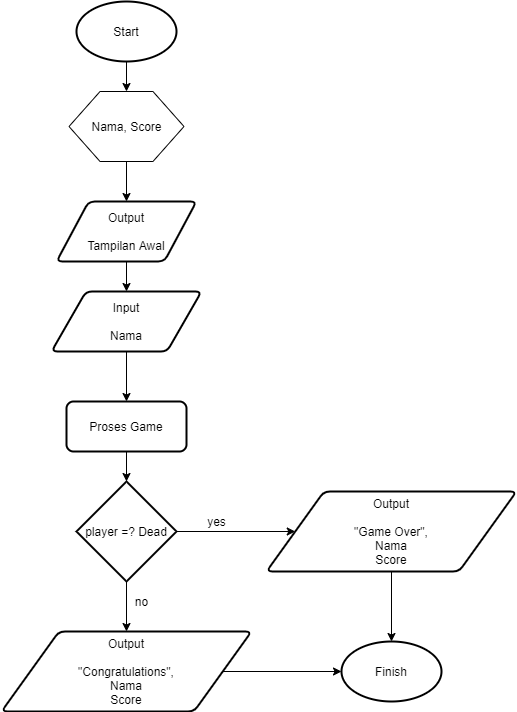

The diagram above was exported from draw.io. Its source (the exported page's mxGraphModel, read from the mxfile embedded in the PNG):
<mxGraphModel dx="1264" dy="592" grid="1" gridSize="10" guides="1" tooltips="1" connect="1" arrows="1" fold="1" page="1" pageScale="1" pageWidth="850" pageHeight="1100" math="0" shadow="0">
  <root>
    <mxCell id="0" />
    <mxCell id="1" parent="0" />
    <mxCell id="U_tPYGiZblBk_4xzZUHL-6" style="edgeStyle=orthogonalEdgeStyle;rounded=0;orthogonalLoop=1;jettySize=auto;html=1;exitX=0.5;exitY=1;exitDx=0;exitDy=0;exitPerimeter=0;entryX=0.5;entryY=0;entryDx=0;entryDy=0;" parent="1" source="U_tPYGiZblBk_4xzZUHL-1" target="U_tPYGiZblBk_4xzZUHL-4" edge="1">
      <mxGeometry relative="1" as="geometry" />
    </mxCell>
    <mxCell id="U_tPYGiZblBk_4xzZUHL-1" value="Start" style="strokeWidth=2;html=1;shape=mxgraph.flowchart.start_1;whiteSpace=wrap;" parent="1" vertex="1">
      <mxGeometry x="150" y="70" width="100" height="60" as="geometry" />
    </mxCell>
    <mxCell id="U_tPYGiZblBk_4xzZUHL-9" style="edgeStyle=orthogonalEdgeStyle;rounded=0;orthogonalLoop=1;jettySize=auto;html=1;exitX=0.5;exitY=1;exitDx=0;exitDy=0;" parent="1" source="U_tPYGiZblBk_4xzZUHL-2" target="U_tPYGiZblBk_4xzZUHL-8" edge="1">
      <mxGeometry relative="1" as="geometry" />
    </mxCell>
    <mxCell id="U_tPYGiZblBk_4xzZUHL-2" value="Output&lt;br&gt;&lt;br&gt;Tampilan Awal" style="shape=parallelogram;html=1;strokeWidth=2;perimeter=parallelogramPerimeter;whiteSpace=wrap;rounded=1;arcSize=12;size=0.23;" parent="1" vertex="1">
      <mxGeometry x="130" y="270" width="140" height="60" as="geometry" />
    </mxCell>
    <mxCell id="U_tPYGiZblBk_4xzZUHL-7" style="edgeStyle=orthogonalEdgeStyle;rounded=0;orthogonalLoop=1;jettySize=auto;html=1;exitX=0.5;exitY=1;exitDx=0;exitDy=0;entryX=0.5;entryY=0;entryDx=0;entryDy=0;" parent="1" source="U_tPYGiZblBk_4xzZUHL-4" target="U_tPYGiZblBk_4xzZUHL-2" edge="1">
      <mxGeometry relative="1" as="geometry" />
    </mxCell>
    <mxCell id="U_tPYGiZblBk_4xzZUHL-4" value="" style="verticalLabelPosition=bottom;verticalAlign=top;html=1;shape=hexagon;perimeter=hexagonPerimeter2;arcSize=6;size=0.27;" parent="1" vertex="1">
      <mxGeometry x="142.5" y="160" width="115" height="70" as="geometry" />
    </mxCell>
    <mxCell id="U_tPYGiZblBk_4xzZUHL-5" value="Nama, Score" style="text;html=1;align=center;verticalAlign=middle;resizable=0;points=[];autosize=1;" parent="1" vertex="1">
      <mxGeometry x="155" y="185" width="90" height="20" as="geometry" />
    </mxCell>
    <mxCell id="U_tPYGiZblBk_4xzZUHL-11" style="edgeStyle=orthogonalEdgeStyle;rounded=0;orthogonalLoop=1;jettySize=auto;html=1;exitX=0.5;exitY=1;exitDx=0;exitDy=0;entryX=0.5;entryY=0;entryDx=0;entryDy=0;" parent="1" source="U_tPYGiZblBk_4xzZUHL-8" target="U_tPYGiZblBk_4xzZUHL-10" edge="1">
      <mxGeometry relative="1" as="geometry" />
    </mxCell>
    <mxCell id="U_tPYGiZblBk_4xzZUHL-8" value="Input&lt;br&gt;&amp;nbsp;&lt;br&gt;Nama" style="shape=parallelogram;html=1;strokeWidth=2;perimeter=parallelogramPerimeter;whiteSpace=wrap;rounded=1;arcSize=12;size=0.23;" parent="1" vertex="1">
      <mxGeometry x="125" y="360" width="150" height="60" as="geometry" />
    </mxCell>
    <mxCell id="U_tPYGiZblBk_4xzZUHL-13" style="edgeStyle=orthogonalEdgeStyle;rounded=0;orthogonalLoop=1;jettySize=auto;html=1;exitX=0.5;exitY=1;exitDx=0;exitDy=0;" parent="1" source="U_tPYGiZblBk_4xzZUHL-10" target="U_tPYGiZblBk_4xzZUHL-12" edge="1">
      <mxGeometry relative="1" as="geometry" />
    </mxCell>
    <mxCell id="U_tPYGiZblBk_4xzZUHL-10" value="Proses Game" style="rounded=1;whiteSpace=wrap;html=1;absoluteArcSize=1;arcSize=14;strokeWidth=2;" parent="1" vertex="1">
      <mxGeometry x="140" y="470" width="120" height="50" as="geometry" />
    </mxCell>
    <mxCell id="U_tPYGiZblBk_4xzZUHL-15" style="edgeStyle=orthogonalEdgeStyle;rounded=0;orthogonalLoop=1;jettySize=auto;html=1;exitX=1;exitY=0.5;exitDx=0;exitDy=0;exitPerimeter=0;" parent="1" source="U_tPYGiZblBk_4xzZUHL-12" target="U_tPYGiZblBk_4xzZUHL-14" edge="1">
      <mxGeometry relative="1" as="geometry" />
    </mxCell>
    <mxCell id="U_tPYGiZblBk_4xzZUHL-18" style="edgeStyle=orthogonalEdgeStyle;rounded=0;orthogonalLoop=1;jettySize=auto;html=1;exitX=0.5;exitY=1;exitDx=0;exitDy=0;exitPerimeter=0;entryX=0.5;entryY=0;entryDx=0;entryDy=0;" parent="1" source="U_tPYGiZblBk_4xzZUHL-12" target="U_tPYGiZblBk_4xzZUHL-17" edge="1">
      <mxGeometry relative="1" as="geometry" />
    </mxCell>
    <mxCell id="U_tPYGiZblBk_4xzZUHL-12" value="player =? Dead" style="strokeWidth=2;html=1;shape=mxgraph.flowchart.decision;whiteSpace=wrap;" parent="1" vertex="1">
      <mxGeometry x="150" y="550" width="100" height="100" as="geometry" />
    </mxCell>
    <mxCell id="U_tPYGiZblBk_4xzZUHL-21" style="edgeStyle=orthogonalEdgeStyle;rounded=0;orthogonalLoop=1;jettySize=auto;html=1;exitX=0.5;exitY=1;exitDx=0;exitDy=0;" parent="1" source="U_tPYGiZblBk_4xzZUHL-14" target="U_tPYGiZblBk_4xzZUHL-20" edge="1">
      <mxGeometry relative="1" as="geometry" />
    </mxCell>
    <mxCell id="U_tPYGiZblBk_4xzZUHL-14" value="Output&lt;br&gt;&lt;br&gt;&quot;Game Over&quot;,&lt;br&gt;Nama&lt;br&gt;Score" style="shape=parallelogram;html=1;strokeWidth=2;perimeter=parallelogramPerimeter;whiteSpace=wrap;rounded=1;arcSize=12;size=0.23;" parent="1" vertex="1">
      <mxGeometry x="340" y="560" width="250" height="80" as="geometry" />
    </mxCell>
    <mxCell id="U_tPYGiZblBk_4xzZUHL-16" value="yes" style="text;html=1;align=center;verticalAlign=middle;resizable=0;points=[];autosize=1;" parent="1" vertex="1">
      <mxGeometry x="275" y="580" width="30" height="20" as="geometry" />
    </mxCell>
    <mxCell id="U_tPYGiZblBk_4xzZUHL-22" style="edgeStyle=orthogonalEdgeStyle;rounded=0;orthogonalLoop=1;jettySize=auto;html=1;exitX=1;exitY=0.5;exitDx=0;exitDy=0;entryX=0;entryY=0.5;entryDx=0;entryDy=0;entryPerimeter=0;" parent="1" source="U_tPYGiZblBk_4xzZUHL-17" target="U_tPYGiZblBk_4xzZUHL-20" edge="1">
      <mxGeometry relative="1" as="geometry">
        <mxPoint x="390" y="740" as="targetPoint" />
      </mxGeometry>
    </mxCell>
    <mxCell id="U_tPYGiZblBk_4xzZUHL-17" value="Output&lt;br&gt;&lt;br&gt;&quot;Congratulations&quot;,&lt;br&gt;Nama&lt;br&gt;Score" style="shape=parallelogram;html=1;strokeWidth=2;perimeter=parallelogramPerimeter;whiteSpace=wrap;rounded=1;arcSize=12;size=0.23;" parent="1" vertex="1">
      <mxGeometry x="75" y="700" width="250" height="80" as="geometry" />
    </mxCell>
    <mxCell id="U_tPYGiZblBk_4xzZUHL-19" value="no" style="text;html=1;align=center;verticalAlign=middle;resizable=0;points=[];autosize=1;" parent="1" vertex="1">
      <mxGeometry x="200" y="660" width="30" height="20" as="geometry" />
    </mxCell>
    <mxCell id="U_tPYGiZblBk_4xzZUHL-20" value="Finish" style="strokeWidth=2;html=1;shape=mxgraph.flowchart.start_1;whiteSpace=wrap;" parent="1" vertex="1">
      <mxGeometry x="415" y="710" width="100" height="60" as="geometry" />
    </mxCell>
  </root>
</mxGraphModel>